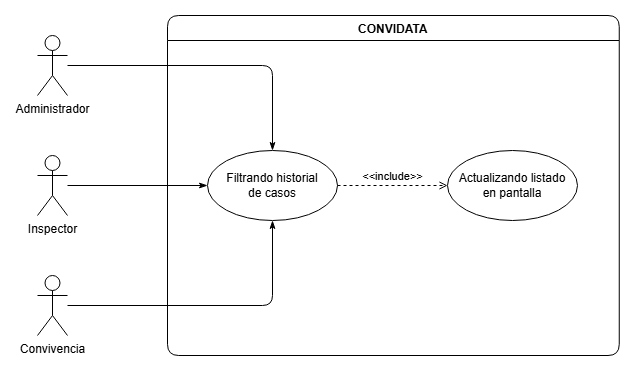

The diagram above was exported from draw.io. Its source (the exported page's mxGraphModel, read from the mxfile embedded in the PNG):
<mxGraphModel dx="1057" dy="744" grid="1" gridSize="10" guides="1" tooltips="1" connect="1" arrows="1" fold="1" page="1" pageScale="1" pageWidth="827" pageHeight="1169" math="0" shadow="0">
  <root>
    <mxCell id="0" />
    <mxCell id="1" parent="0" />
    <mxCell id="2PJy1qHtUjA28oE5i3Js-163" parent="1" style="shape=umlActor;verticalLabelPosition=bottom;verticalAlign=top;html=1;outlineConnect=0;rounded=1;" value="Administrador" vertex="1">
      <mxGeometry height="60" width="30" x="1080" y="410" as="geometry" />
    </mxCell>
    <mxCell id="2PJy1qHtUjA28oE5i3Js-164" parent="1" style="shape=umlActor;verticalLabelPosition=bottom;verticalAlign=top;html=1;outlineConnect=0;rounded=1;" value="Inspector" vertex="1">
      <mxGeometry height="60" width="30" x="1080" y="530" as="geometry" />
    </mxCell>
    <mxCell id="2PJy1qHtUjA28oE5i3Js-165" parent="1" style="shape=umlActor;verticalLabelPosition=bottom;verticalAlign=top;html=1;outlineConnect=0;rounded=1;" value="Convivencia" vertex="1">
      <mxGeometry height="60" width="30" x="1080" y="650" as="geometry" />
    </mxCell>
    <mxCell id="2PJy1qHtUjA28oE5i3Js-166" parent="1" style="swimlane;startSize=25;rounded=1;" value="CONVIDATA" vertex="1">
      <mxGeometry height="340" width="451.75" x="1210" y="390" as="geometry" />
    </mxCell>
    <mxCell id="2PJy1qHtUjA28oE5i3Js-167" parent="2PJy1qHtUjA28oE5i3Js-166" style="ellipse;whiteSpace=wrap;html=1;rounded=1;" value="Filtrando historial&lt;br&gt;de casos" vertex="1">
      <mxGeometry height="70" width="130" x="40" y="135" as="geometry" />
    </mxCell>
    <mxCell id="2PJy1qHtUjA28oE5i3Js-168" parent="2PJy1qHtUjA28oE5i3Js-166" style="ellipse;whiteSpace=wrap;html=1;rounded=1;" value="Actualizando listado&lt;br&gt;en pantalla" vertex="1">
      <mxGeometry height="70" width="130" x="280" y="135" as="geometry" />
    </mxCell>
    <mxCell id="2PJy1qHtUjA28oE5i3Js-169" edge="1" parent="2PJy1qHtUjA28oE5i3Js-166" source="2PJy1qHtUjA28oE5i3Js-167" style="edgeStyle=orthogonalEdgeStyle;rounded=1;orthogonalLoop=1;jettySize=auto;html=1;verticalAlign=bottom;labelBackgroundColor=none;endArrow=open;endFill=0;dashed=1;" target="2PJy1qHtUjA28oE5i3Js-168" value="&amp;lt;&amp;lt;include&amp;gt;&amp;gt;">
      <mxGeometry relative="1" as="geometry" />
    </mxCell>
    <mxCell id="2PJy1qHtUjA28oE5i3Js-170" edge="1" parent="1" source="2PJy1qHtUjA28oE5i3Js-163" style="edgeStyle=orthogonalEdgeStyle;rounded=1;orthogonalLoop=1;jettySize=auto;html=1;endArrow=classicThin;endFill=1;dashed=0;" target="2PJy1qHtUjA28oE5i3Js-167">
      <mxGeometry relative="1" as="geometry" />
    </mxCell>
    <mxCell id="2PJy1qHtUjA28oE5i3Js-171" edge="1" parent="1" source="2PJy1qHtUjA28oE5i3Js-164" style="edgeStyle=orthogonalEdgeStyle;rounded=1;orthogonalLoop=1;jettySize=auto;html=1;endArrow=classicThin;endFill=1;dashed=0;" target="2PJy1qHtUjA28oE5i3Js-167">
      <mxGeometry relative="1" as="geometry" />
    </mxCell>
    <mxCell id="2PJy1qHtUjA28oE5i3Js-172" edge="1" parent="1" source="2PJy1qHtUjA28oE5i3Js-165" style="edgeStyle=orthogonalEdgeStyle;rounded=1;orthogonalLoop=1;jettySize=auto;html=1;endArrow=classicThin;endFill=1;dashed=0;" target="2PJy1qHtUjA28oE5i3Js-167">
      <mxGeometry relative="1" as="geometry" />
    </mxCell>
  </root>
</mxGraphModel>